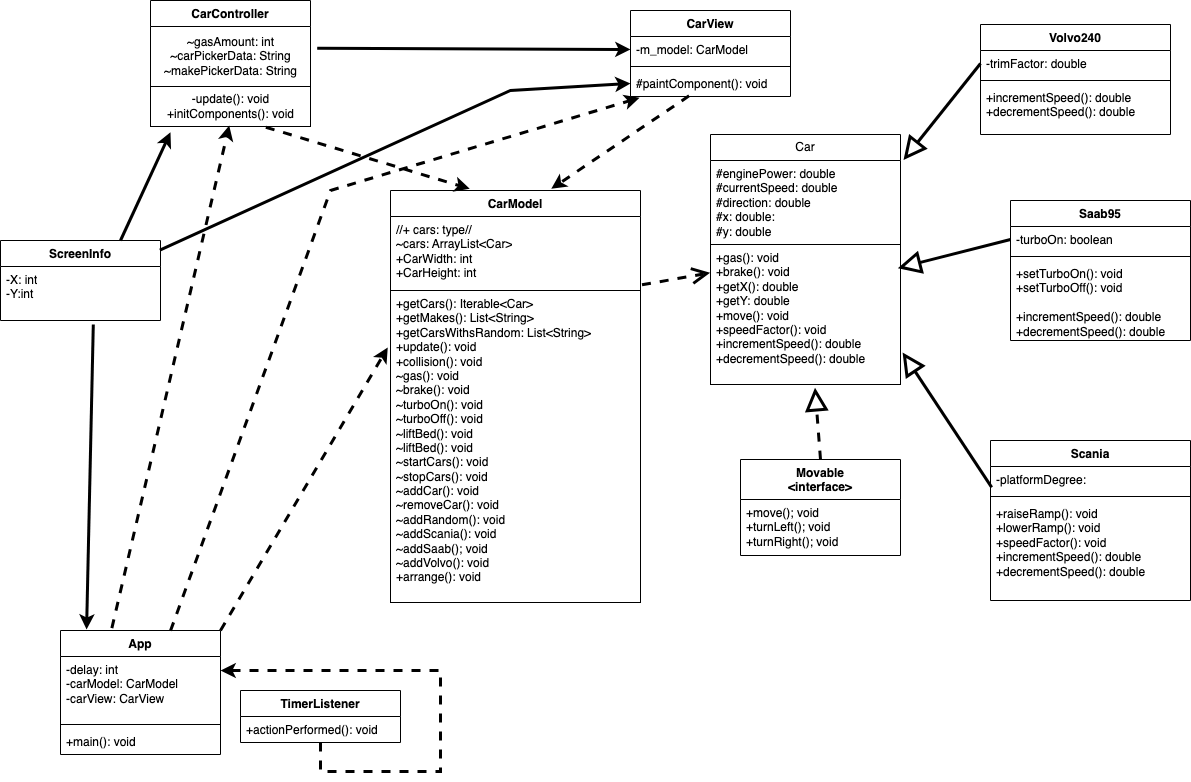

The diagram above was exported from draw.io. Its source (the exported page's mxGraphModel, read from the mxfile embedded in the PNG):
<mxGraphModel dx="2106" dy="881" grid="1" gridSize="10" guides="1" tooltips="1" connect="1" arrows="1" fold="1" page="1" pageScale="1" pageWidth="827" pageHeight="1169" math="0" shadow="0">
  <root>
    <mxCell id="0" />
    <mxCell id="1" parent="0" />
    <mxCell id="AixjMO5FTcXiUoa9ma76-12" value="" style="endArrow=open;endSize=12;dashed=1;html=1;rounded=0;entryX=-0.002;entryY=0.202;entryDx=0;entryDy=0;exitX=1.006;exitY=0.923;exitDx=0;exitDy=0;entryPerimeter=0;exitPerimeter=0;strokeWidth=3;" parent="1" source="AixjMO5FTcXiUoa9ma76-14" target="4Wrn5JLqxxsJ_QIWM8uT-32" edge="1">
      <mxGeometry width="160" relative="1" as="geometry">
        <mxPoint x="892.2923588039866" y="350" as="sourcePoint" />
        <mxPoint x="402.0799999999999" y="519.01" as="targetPoint" />
      </mxGeometry>
    </mxCell>
    <mxCell id="AixjMO5FTcXiUoa9ma76-13" value="CarModel" style="swimlane;fontStyle=1;align=center;verticalAlign=top;childLayout=stackLayout;horizontal=1;startSize=26;horizontalStack=0;resizeParent=1;resizeParentMax=0;resizeLast=0;collapsible=1;marginBottom=0;whiteSpace=wrap;html=1;" parent="1" vertex="1">
      <mxGeometry x="110" y="220" width="250" height="412" as="geometry" />
    </mxCell>
    <mxCell id="AixjMO5FTcXiUoa9ma76-14" value="//+ cars: type//&lt;br&gt;&lt;div&gt;~cars: ArrayList&amp;lt;Car&amp;gt;&lt;/div&gt;&lt;div&gt;+CarWidth: int&lt;/div&gt;&lt;div&gt;+CarHeight: int&amp;nbsp;&lt;/div&gt;" style="text;strokeColor=none;fillColor=none;align=left;verticalAlign=top;spacingLeft=4;spacingRight=4;overflow=hidden;rotatable=0;points=[[0,0.5],[1,0.5]];portConstraint=eastwest;whiteSpace=wrap;html=1;" parent="AixjMO5FTcXiUoa9ma76-13" vertex="1">
      <mxGeometry y="26" width="250" height="74" as="geometry" />
    </mxCell>
    <mxCell id="AixjMO5FTcXiUoa9ma76-16" value="+getCars(): Iterable&amp;lt;Car&amp;gt;&lt;br&gt;+getMakes(): List&amp;lt;String&amp;gt;&lt;br&gt;+getCarsWithsRandom: List&amp;lt;String&amp;gt;&lt;br&gt;+update(): void&lt;br&gt;+collision(): void&lt;br&gt;~gas(): void&lt;br&gt;~brake(): void&lt;br&gt;~turboOn(): void&lt;br&gt;~turboOff(): void&lt;br&gt;~liftBed(): void&lt;br&gt;~liftBed(): void&lt;br&gt;~startCars(): void&lt;br&gt;~stopCars(): void&lt;br&gt;~addCar(): void&lt;br&gt;~removeCar(): void&lt;br&gt;~addRandom(): void&lt;br&gt;~addScania(): void&lt;br&gt;~addSaab(); void&lt;br&gt;~addVolvo(): void&lt;br&gt;+arrange(): void" style="text;strokeColor=default;fillColor=none;align=left;verticalAlign=top;spacingLeft=4;spacingRight=4;overflow=hidden;rotatable=0;points=[[0,0.5],[1,0.5]];portConstraint=eastwest;whiteSpace=wrap;html=1;" parent="AixjMO5FTcXiUoa9ma76-13" vertex="1">
      <mxGeometry y="100" width="250" height="312" as="geometry" />
    </mxCell>
    <mxCell id="AixjMO5FTcXiUoa9ma76-22" value="App" style="swimlane;fontStyle=1;align=center;verticalAlign=top;childLayout=stackLayout;horizontal=1;startSize=26;horizontalStack=0;resizeParent=1;resizeParentMax=0;resizeLast=0;collapsible=1;marginBottom=0;whiteSpace=wrap;html=1;" parent="1" vertex="1">
      <mxGeometry x="-220" y="660" width="160" height="124" as="geometry" />
    </mxCell>
    <mxCell id="AixjMO5FTcXiUoa9ma76-23" value="-delay: int&lt;br&gt;-carModel: CarModel&lt;br&gt;-carView: CarView" style="text;strokeColor=none;fillColor=none;align=left;verticalAlign=top;spacingLeft=4;spacingRight=4;overflow=hidden;rotatable=0;points=[[0,0.5],[1,0.5]];portConstraint=eastwest;whiteSpace=wrap;html=1;" parent="AixjMO5FTcXiUoa9ma76-22" vertex="1">
      <mxGeometry y="26" width="160" height="64" as="geometry" />
    </mxCell>
    <mxCell id="AixjMO5FTcXiUoa9ma76-24" value="" style="line;strokeWidth=1;fillColor=none;align=left;verticalAlign=middle;spacingTop=-1;spacingLeft=3;spacingRight=3;rotatable=0;labelPosition=right;points=[];portConstraint=eastwest;strokeColor=inherit;" parent="AixjMO5FTcXiUoa9ma76-22" vertex="1">
      <mxGeometry y="90" width="160" height="8" as="geometry" />
    </mxCell>
    <mxCell id="AixjMO5FTcXiUoa9ma76-25" value="+main(): void" style="text;strokeColor=none;fillColor=none;align=left;verticalAlign=top;spacingLeft=4;spacingRight=4;overflow=hidden;rotatable=0;points=[[0,0.5],[1,0.5]];portConstraint=eastwest;whiteSpace=wrap;html=1;" parent="AixjMO5FTcXiUoa9ma76-22" vertex="1">
      <mxGeometry y="98" width="160" height="26" as="geometry" />
    </mxCell>
    <mxCell id="NKeQ3adgcIaDJfaK40jC-2" value="CarView" style="swimlane;fontStyle=1;align=center;verticalAlign=top;childLayout=stackLayout;horizontal=1;startSize=26;horizontalStack=0;resizeParent=1;resizeParentMax=0;resizeLast=0;collapsible=1;marginBottom=0;whiteSpace=wrap;html=1;" parent="1" vertex="1">
      <mxGeometry x="350" y="40" width="160" height="86" as="geometry" />
    </mxCell>
    <mxCell id="NKeQ3adgcIaDJfaK40jC-3" value="-m_model: CarModel" style="text;strokeColor=none;fillColor=none;align=left;verticalAlign=top;spacingLeft=4;spacingRight=4;overflow=hidden;rotatable=0;points=[[0,0.5],[1,0.5]];portConstraint=eastwest;whiteSpace=wrap;html=1;" parent="NKeQ3adgcIaDJfaK40jC-2" vertex="1">
      <mxGeometry y="26" width="160" height="26" as="geometry" />
    </mxCell>
    <mxCell id="NKeQ3adgcIaDJfaK40jC-4" value="" style="line;strokeWidth=1;fillColor=none;align=left;verticalAlign=middle;spacingTop=-1;spacingLeft=3;spacingRight=3;rotatable=0;labelPosition=right;points=[];portConstraint=eastwest;strokeColor=inherit;" parent="NKeQ3adgcIaDJfaK40jC-2" vertex="1">
      <mxGeometry y="52" width="160" height="8" as="geometry" />
    </mxCell>
    <mxCell id="NKeQ3adgcIaDJfaK40jC-5" value="#paintComponent(): void" style="text;strokeColor=none;fillColor=none;align=left;verticalAlign=top;spacingLeft=4;spacingRight=4;overflow=hidden;rotatable=0;points=[[0,0.5],[1,0.5]];portConstraint=eastwest;whiteSpace=wrap;html=1;" parent="NKeQ3adgcIaDJfaK40jC-2" vertex="1">
      <mxGeometry y="60" width="160" height="26" as="geometry" />
    </mxCell>
    <mxCell id="4Wrn5JLqxxsJ_QIWM8uT-10" value="" style="endArrow=classic;html=1;rounded=0;exitX=0.366;exitY=0.975;exitDx=0;exitDy=0;exitPerimeter=0;entryX=0.643;entryY=-0.004;entryDx=0;entryDy=0;entryPerimeter=0;strokeWidth=3;dashed=1;" parent="1" source="NKeQ3adgcIaDJfaK40jC-5" target="AixjMO5FTcXiUoa9ma76-13" edge="1">
      <mxGeometry width="50" height="50" relative="1" as="geometry">
        <mxPoint x="320" y="220" as="sourcePoint" />
        <mxPoint x="370" y="170" as="targetPoint" />
      </mxGeometry>
    </mxCell>
    <mxCell id="4Wrn5JLqxxsJ_QIWM8uT-11" value="" style="endArrow=classic;html=1;rounded=0;exitX=0.721;exitY=1.018;exitDx=0;exitDy=0;exitPerimeter=0;entryX=0.317;entryY=-0.004;entryDx=0;entryDy=0;entryPerimeter=0;strokeWidth=3;dashed=1;" parent="1" source="4Wrn5JLqxxsJ_QIWM8uT-41" target="AixjMO5FTcXiUoa9ma76-13" edge="1">
      <mxGeometry width="50" height="50" relative="1" as="geometry">
        <mxPoint x="34.63999999999987" y="141.68000000000006" as="sourcePoint" />
        <mxPoint x="120" y="290" as="targetPoint" />
      </mxGeometry>
    </mxCell>
    <mxCell id="4Wrn5JLqxxsJ_QIWM8uT-12" value="" style="endArrow=classic;html=1;rounded=0;exitX=1.042;exitY=0.361;exitDx=0;exitDy=0;entryX=0;entryY=0.5;entryDx=0;entryDy=0;strokeWidth=3;exitPerimeter=0;" parent="1" target="NKeQ3adgcIaDJfaK40jC-3" edge="1" source="4Wrn5JLqxxsJ_QIWM8uT-38">
      <mxGeometry width="50" height="50" relative="1" as="geometry">
        <mxPoint x="110" y="79.00000000000011" as="sourcePoint" />
        <mxPoint x="283" y="310" as="targetPoint" />
      </mxGeometry>
    </mxCell>
    <mxCell id="4Wrn5JLqxxsJ_QIWM8uT-13" value="Volvo240" style="swimlane;fontStyle=1;align=center;verticalAlign=top;childLayout=stackLayout;horizontal=1;startSize=26;horizontalStack=0;resizeParent=1;resizeParentMax=0;resizeLast=0;collapsible=1;marginBottom=0;whiteSpace=wrap;html=1;" parent="1" vertex="1">
      <mxGeometry x="700" y="54" width="190" height="110" as="geometry" />
    </mxCell>
    <mxCell id="4Wrn5JLqxxsJ_QIWM8uT-14" value="-trimFactor: double" style="text;strokeColor=none;fillColor=none;align=left;verticalAlign=top;spacingLeft=4;spacingRight=4;overflow=hidden;rotatable=0;points=[[0,0.5],[1,0.5]];portConstraint=eastwest;whiteSpace=wrap;html=1;" parent="4Wrn5JLqxxsJ_QIWM8uT-13" vertex="1">
      <mxGeometry y="26" width="190" height="26" as="geometry" />
    </mxCell>
    <mxCell id="4Wrn5JLqxxsJ_QIWM8uT-15" value="" style="line;strokeWidth=1;fillColor=none;align=left;verticalAlign=middle;spacingTop=-1;spacingLeft=3;spacingRight=3;rotatable=0;labelPosition=right;points=[];portConstraint=eastwest;strokeColor=inherit;" parent="4Wrn5JLqxxsJ_QIWM8uT-13" vertex="1">
      <mxGeometry y="52" width="190" height="8" as="geometry" />
    </mxCell>
    <mxCell id="4Wrn5JLqxxsJ_QIWM8uT-16" value="&lt;div&gt;+incrementSpeed(): double&lt;/div&gt;+decrementSpeed(): double" style="text;strokeColor=none;fillColor=none;align=left;verticalAlign=top;spacingLeft=4;spacingRight=4;overflow=hidden;rotatable=0;points=[[0,0.5],[1,0.5]];portConstraint=eastwest;whiteSpace=wrap;html=1;" parent="4Wrn5JLqxxsJ_QIWM8uT-13" vertex="1">
      <mxGeometry y="60" width="190" height="50" as="geometry" />
    </mxCell>
    <mxCell id="4Wrn5JLqxxsJ_QIWM8uT-17" value="Saab95" style="swimlane;fontStyle=1;align=center;verticalAlign=top;childLayout=stackLayout;horizontal=1;startSize=26;horizontalStack=0;resizeParent=1;resizeParentMax=0;resizeLast=0;collapsible=1;marginBottom=0;whiteSpace=wrap;html=1;" parent="1" vertex="1">
      <mxGeometry x="730" y="230" width="180" height="140" as="geometry" />
    </mxCell>
    <mxCell id="4Wrn5JLqxxsJ_QIWM8uT-18" value="-turboOn: boolean" style="text;strokeColor=none;fillColor=none;align=left;verticalAlign=top;spacingLeft=4;spacingRight=4;overflow=hidden;rotatable=0;points=[[0,0.5],[1,0.5]];portConstraint=eastwest;whiteSpace=wrap;html=1;" parent="4Wrn5JLqxxsJ_QIWM8uT-17" vertex="1">
      <mxGeometry y="26" width="180" height="26" as="geometry" />
    </mxCell>
    <mxCell id="4Wrn5JLqxxsJ_QIWM8uT-19" value="" style="line;strokeWidth=1;fillColor=none;align=left;verticalAlign=middle;spacingTop=-1;spacingLeft=3;spacingRight=3;rotatable=0;labelPosition=right;points=[];portConstraint=eastwest;strokeColor=inherit;" parent="4Wrn5JLqxxsJ_QIWM8uT-17" vertex="1">
      <mxGeometry y="52" width="180" height="8" as="geometry" />
    </mxCell>
    <mxCell id="4Wrn5JLqxxsJ_QIWM8uT-20" value="&lt;div&gt;+setTurboOn(): void&lt;/div&gt;&lt;div&gt;+setTurboOff(): void&lt;br&gt;&lt;/div&gt;&lt;div&gt;&lt;br&gt;&lt;/div&gt;&lt;div&gt;+incrementSpeed(): double&lt;/div&gt;+decrementSpeed(): double" style="text;strokeColor=none;fillColor=none;align=left;verticalAlign=top;spacingLeft=4;spacingRight=4;overflow=hidden;rotatable=0;points=[[0,0.5],[1,0.5]];portConstraint=eastwest;whiteSpace=wrap;html=1;" parent="4Wrn5JLqxxsJ_QIWM8uT-17" vertex="1">
      <mxGeometry y="60" width="180" height="80" as="geometry" />
    </mxCell>
    <mxCell id="4Wrn5JLqxxsJ_QIWM8uT-21" value="Scania" style="swimlane;fontStyle=1;align=center;verticalAlign=top;childLayout=stackLayout;horizontal=1;startSize=26;horizontalStack=0;resizeParent=1;resizeParentMax=0;resizeLast=0;collapsible=1;marginBottom=0;whiteSpace=wrap;html=1;" parent="1" vertex="1">
      <mxGeometry x="710" y="470" width="200" height="160" as="geometry" />
    </mxCell>
    <mxCell id="r6XyWNrrng6jeRXE-xPr-17" value="-platformDegree:" style="text;strokeColor=none;fillColor=none;align=left;verticalAlign=top;spacingLeft=4;spacingRight=4;overflow=hidden;rotatable=0;points=[[0,0.5],[1,0.5]];portConstraint=eastwest;whiteSpace=wrap;html=1;" parent="4Wrn5JLqxxsJ_QIWM8uT-21" vertex="1">
      <mxGeometry y="26" width="200" height="26" as="geometry" />
    </mxCell>
    <mxCell id="4Wrn5JLqxxsJ_QIWM8uT-23" value="" style="line;strokeWidth=1;fillColor=none;align=left;verticalAlign=middle;spacingTop=-1;spacingLeft=3;spacingRight=3;rotatable=0;labelPosition=right;points=[];portConstraint=eastwest;strokeColor=inherit;" parent="4Wrn5JLqxxsJ_QIWM8uT-21" vertex="1">
      <mxGeometry y="52" width="200" height="8" as="geometry" />
    </mxCell>
    <mxCell id="4Wrn5JLqxxsJ_QIWM8uT-24" value="&lt;div&gt;+raiseRamp(): void&lt;/div&gt;&lt;div&gt;+lowerRamp(): void&lt;/div&gt;&lt;div&gt;+speedFactor(): void&lt;/div&gt;&lt;div&gt;+incrementSpeed(): double&lt;/div&gt;&lt;div&gt;+decrementSpeed(): double&lt;br&gt;&lt;/div&gt;" style="text;strokeColor=none;fillColor=none;align=left;verticalAlign=top;spacingLeft=4;spacingRight=4;overflow=hidden;rotatable=0;points=[[0,0.5],[1,0.5]];portConstraint=eastwest;whiteSpace=wrap;html=1;" parent="4Wrn5JLqxxsJ_QIWM8uT-21" vertex="1">
      <mxGeometry y="60" width="200" height="100" as="geometry" />
    </mxCell>
    <mxCell id="4Wrn5JLqxxsJ_QIWM8uT-25" value="" style="endArrow=block;endSize=16;endFill=0;html=1;rounded=0;entryX=1.011;entryY=0.771;entryDx=0;entryDy=0;entryPerimeter=0;strokeWidth=3;exitX=0.006;exitY=0.8;exitDx=0;exitDy=0;exitPerimeter=0;" parent="1" source="r6XyWNrrng6jeRXE-xPr-17" target="4Wrn5JLqxxsJ_QIWM8uT-32" edge="1">
      <mxGeometry x="-0.2608" y="-120" width="160" relative="1" as="geometry">
        <mxPoint x="630" y="609" as="sourcePoint" />
        <mxPoint x="603.23" y="411.00800000000004" as="targetPoint" />
        <mxPoint as="offset" />
      </mxGeometry>
    </mxCell>
    <mxCell id="4Wrn5JLqxxsJ_QIWM8uT-26" value="&lt;br&gt;" style="endArrow=block;endSize=16;endFill=0;html=1;rounded=0;exitX=0;exitY=0.5;exitDx=0;exitDy=0;entryX=0.986;entryY=0.169;entryDx=0;entryDy=0;entryPerimeter=0;strokeWidth=3;" parent="1" source="4Wrn5JLqxxsJ_QIWM8uT-18" target="4Wrn5JLqxxsJ_QIWM8uT-32" edge="1">
      <mxGeometry x="-0.0005" width="160" relative="1" as="geometry">
        <mxPoint x="660" y="544" as="sourcePoint" />
        <mxPoint x="560" y="514.5" as="targetPoint" />
        <mxPoint as="offset" />
      </mxGeometry>
    </mxCell>
    <mxCell id="4Wrn5JLqxxsJ_QIWM8uT-28" value="" style="endArrow=block;endSize=16;endFill=0;html=1;rounded=0;exitX=0;exitY=0.5;exitDx=0;exitDy=0;strokeWidth=3;entryX=1.016;entryY=0.102;entryDx=0;entryDy=0;entryPerimeter=0;" parent="1" source="4Wrn5JLqxxsJ_QIWM8uT-14" target="4Wrn5JLqxxsJ_QIWM8uT-30" edge="1">
      <mxGeometry x="0.0013" width="160" relative="1" as="geometry">
        <mxPoint x="650" y="503" as="sourcePoint" />
        <mxPoint x="570" y="380" as="targetPoint" />
        <mxPoint as="offset" />
      </mxGeometry>
    </mxCell>
    <mxCell id="r6XyWNrrng6jeRXE-xPr-2" value="Movable&lt;br&gt;&amp;lt;interface&amp;gt;" style="swimlane;fontStyle=1;align=center;verticalAlign=top;childLayout=stackLayout;horizontal=1;startSize=40;horizontalStack=0;resizeParent=1;resizeParentMax=0;resizeLast=0;collapsible=1;marginBottom=0;whiteSpace=wrap;html=1;" parent="1" vertex="1">
      <mxGeometry x="460" y="489" width="160" height="96" as="geometry" />
    </mxCell>
    <mxCell id="r6XyWNrrng6jeRXE-xPr-5" value="&lt;div&gt;+move(); void&lt;/div&gt;&lt;div&gt;+turnLeft(); void&lt;/div&gt;&lt;div&gt;+turnRight(); void&lt;/div&gt;" style="text;strokeColor=none;fillColor=none;align=left;verticalAlign=top;spacingLeft=4;spacingRight=4;overflow=hidden;rotatable=0;points=[[0,0.5],[1,0.5]];portConstraint=eastwest;whiteSpace=wrap;html=1;" parent="r6XyWNrrng6jeRXE-xPr-2" vertex="1">
      <mxGeometry y="40" width="160" height="56" as="geometry" />
    </mxCell>
    <mxCell id="r6XyWNrrng6jeRXE-xPr-6" value="ScreenInfo" style="swimlane;fontStyle=1;align=center;verticalAlign=top;childLayout=stackLayout;horizontal=1;startSize=26;horizontalStack=0;resizeParent=1;resizeParentMax=0;resizeLast=0;collapsible=1;marginBottom=0;whiteSpace=wrap;html=1;" parent="1" vertex="1">
      <mxGeometry x="-280" y="270" width="160" height="80" as="geometry" />
    </mxCell>
    <mxCell id="r6XyWNrrng6jeRXE-xPr-7" value="-X: int&lt;br&gt;-Y:int" style="text;strokeColor=none;fillColor=none;align=left;verticalAlign=top;spacingLeft=4;spacingRight=4;overflow=hidden;rotatable=0;points=[[0,0.5],[1,0.5]];portConstraint=eastwest;whiteSpace=wrap;html=1;" parent="r6XyWNrrng6jeRXE-xPr-6" vertex="1">
      <mxGeometry y="26" width="160" height="54" as="geometry" />
    </mxCell>
    <mxCell id="r6XyWNrrng6jeRXE-xPr-11" value="" style="endArrow=classic;html=1;rounded=0;exitX=0.75;exitY=0;exitDx=0;exitDy=0;strokeWidth=3;entryX=0.125;entryY=1.142;entryDx=0;entryDy=0;entryPerimeter=0;" parent="1" source="r6XyWNrrng6jeRXE-xPr-6" target="4Wrn5JLqxxsJ_QIWM8uT-41" edge="1">
      <mxGeometry width="50" height="50" relative="1" as="geometry">
        <mxPoint x="45" y="140" as="sourcePoint" />
        <mxPoint x="95.11999999999989" y="141.12000000000012" as="targetPoint" />
      </mxGeometry>
    </mxCell>
    <mxCell id="r6XyWNrrng6jeRXE-xPr-12" value="" style="endArrow=classic;html=1;rounded=0;exitX=0.996;exitY=0.119;exitDx=0;exitDy=0;strokeWidth=3;exitPerimeter=0;entryX=0;entryY=0.5;entryDx=0;entryDy=0;" parent="1" source="r6XyWNrrng6jeRXE-xPr-6" target="NKeQ3adgcIaDJfaK40jC-5" edge="1">
      <mxGeometry width="50" height="50" relative="1" as="geometry">
        <mxPoint y="360" as="sourcePoint" />
        <mxPoint x="350" y="100" as="targetPoint" />
        <Array as="points">
          <mxPoint x="230" y="120" />
        </Array>
      </mxGeometry>
    </mxCell>
    <mxCell id="r6XyWNrrng6jeRXE-xPr-14" value="" style="endArrow=classic;html=1;rounded=0;exitX=0.58;exitY=1.075;exitDx=0;exitDy=0;exitPerimeter=0;entryX=0.163;entryY=-0.008;entryDx=0;entryDy=0;strokeWidth=3;entryPerimeter=0;" parent="1" source="r6XyWNrrng6jeRXE-xPr-7" target="AixjMO5FTcXiUoa9ma76-22" edge="1">
      <mxGeometry width="50" height="50" relative="1" as="geometry">
        <mxPoint x="-40" y="438" as="sourcePoint" />
        <mxPoint x="136" y="782" as="targetPoint" />
      </mxGeometry>
    </mxCell>
    <mxCell id="r6XyWNrrng6jeRXE-xPr-16" value="&lt;br&gt;" style="endArrow=block;endSize=16;endFill=0;html=1;rounded=0;exitX=0.5;exitY=0;exitDx=0;exitDy=0;dashed=1;strokeWidth=3;entryX=0.55;entryY=1.023;entryDx=0;entryDy=0;entryPerimeter=0;" parent="1" target="4Wrn5JLqxxsJ_QIWM8uT-32" edge="1" source="r6XyWNrrng6jeRXE-xPr-2">
      <mxGeometry x="0.561" y="28" width="160" relative="1" as="geometry">
        <mxPoint x="495.03" y="480" as="sourcePoint" />
        <mxPoint x="504.97" y="408.03999999999996" as="targetPoint" />
        <mxPoint as="offset" />
      </mxGeometry>
    </mxCell>
    <mxCell id="-Vj_pZzVeyhU-iUuD7_o-1" value="&lt;div&gt;&lt;br&gt;&lt;/div&gt;" style="edgeLabel;html=1;align=center;verticalAlign=middle;resizable=0;points=[];" parent="r6XyWNrrng6jeRXE-xPr-16" connectable="0" vertex="1">
      <mxGeometry x="0.1022" y="3" relative="1" as="geometry">
        <mxPoint as="offset" />
      </mxGeometry>
    </mxCell>
    <mxCell id="4Wrn5JLqxxsJ_QIWM8uT-30" value="&lt;div&gt;Car&lt;/div&gt;" style="swimlane;fontStyle=0;childLayout=stackLayout;horizontal=1;startSize=26;fillColor=none;horizontalStack=0;resizeParent=1;resizeParentMax=0;resizeLast=0;collapsible=1;marginBottom=0;whiteSpace=wrap;html=1;" parent="1" vertex="1">
      <mxGeometry x="430" y="164" width="190" height="250" as="geometry" />
    </mxCell>
    <mxCell id="4Wrn5JLqxxsJ_QIWM8uT-31" value="&lt;div&gt;#enginePower: double&lt;/div&gt;&lt;div&gt;#currentSpeed: double&lt;/div&gt;&lt;div&gt;#direction: double&lt;/div&gt;&lt;div&gt;#x: double:&lt;/div&gt;&lt;div&gt;#y: double&lt;br&gt;&lt;/div&gt;" style="text;strokeColor=none;fillColor=none;align=left;verticalAlign=top;spacingLeft=4;spacingRight=4;overflow=hidden;rotatable=0;points=[[0,0.5],[1,0.5]];portConstraint=eastwest;whiteSpace=wrap;html=1;" parent="4Wrn5JLqxxsJ_QIWM8uT-30" vertex="1">
      <mxGeometry y="26" width="190" height="84" as="geometry" />
    </mxCell>
    <mxCell id="4Wrn5JLqxxsJ_QIWM8uT-32" value="&lt;div&gt;+gas(): void&lt;/div&gt;&lt;div&gt;+brake(): void&lt;/div&gt;&lt;div&gt;+getX(): double&lt;/div&gt;&lt;div&gt;+getY: double&lt;/div&gt;&lt;div&gt;+move(): void&lt;/div&gt;&lt;div&gt;+speedFactor(): void&lt;/div&gt;&lt;div&gt;+incrementSpeed(): double&lt;/div&gt;&lt;div&gt;+decrementSpeed(): double&lt;br&gt;&lt;/div&gt;" style="text;strokeColor=default;fillColor=none;align=left;verticalAlign=top;spacingLeft=4;spacingRight=4;overflow=hidden;rotatable=0;points=[[0,0.5],[1,0.5]];portConstraint=eastwest;whiteSpace=wrap;html=1;" parent="4Wrn5JLqxxsJ_QIWM8uT-30" vertex="1">
      <mxGeometry y="110" width="190" height="140" as="geometry" />
    </mxCell>
    <mxCell id="NKeQ3adgcIaDJfaK40jC-6" value="CarController" style="swimlane;fontStyle=1;align=center;verticalAlign=top;childLayout=stackLayout;horizontal=1;startSize=26;horizontalStack=0;resizeParent=1;resizeParentMax=0;resizeLast=0;collapsible=1;marginBottom=0;whiteSpace=wrap;html=1;" parent="1" vertex="1">
      <mxGeometry x="-130" y="30" width="160" height="126" as="geometry">
        <mxRectangle x="-50" y="40" width="120" height="30" as="alternateBounds" />
      </mxGeometry>
    </mxCell>
    <mxCell id="4Wrn5JLqxxsJ_QIWM8uT-38" value="~gasAmount: int&lt;br&gt;~carPickerData: String&lt;br&gt;~makePickerData: String" style="text;html=1;align=center;verticalAlign=middle;resizable=0;points=[];autosize=1;strokeColor=none;fillColor=none;" parent="NKeQ3adgcIaDJfaK40jC-6" vertex="1">
      <mxGeometry y="26" width="160" height="60" as="geometry" />
    </mxCell>
    <mxCell id="4Wrn5JLqxxsJ_QIWM8uT-41" value="-update(): void&lt;br&gt;+initComponents(): void" style="text;html=1;align=center;verticalAlign=middle;resizable=0;points=[];autosize=1;strokeColor=default;fillColor=none;" parent="NKeQ3adgcIaDJfaK40jC-6" vertex="1">
      <mxGeometry y="86" width="160" height="40" as="geometry" />
    </mxCell>
    <mxCell id="NfU7CyQM7HovCyUdUZSs-1" value="TimerListener" style="swimlane;fontStyle=1;align=center;verticalAlign=top;childLayout=stackLayout;horizontal=1;startSize=26;horizontalStack=0;resizeParent=1;resizeParentMax=0;resizeLast=0;collapsible=1;marginBottom=0;whiteSpace=wrap;html=1;" vertex="1" parent="1">
      <mxGeometry x="-40" y="720" width="160" height="52" as="geometry" />
    </mxCell>
    <mxCell id="NfU7CyQM7HovCyUdUZSs-5" value="+actionPerformed(): void" style="text;strokeColor=none;fillColor=none;align=left;verticalAlign=top;spacingLeft=4;spacingRight=4;overflow=hidden;rotatable=0;points=[[0,0.5],[1,0.5]];portConstraint=eastwest;whiteSpace=wrap;html=1;" vertex="1" parent="NfU7CyQM7HovCyUdUZSs-1">
      <mxGeometry y="26" width="160" height="26" as="geometry" />
    </mxCell>
    <mxCell id="NfU7CyQM7HovCyUdUZSs-6" style="edgeStyle=orthogonalEdgeStyle;rounded=0;orthogonalLoop=1;jettySize=auto;html=1;strokeWidth=3;dashed=1;" edge="1" parent="1" source="NfU7CyQM7HovCyUdUZSs-5" target="AixjMO5FTcXiUoa9ma76-23">
      <mxGeometry relative="1" as="geometry">
        <Array as="points">
          <mxPoint x="160" y="801" />
          <mxPoint x="160" y="700" />
        </Array>
      </mxGeometry>
    </mxCell>
    <mxCell id="NfU7CyQM7HovCyUdUZSs-9" value="" style="endArrow=classic;html=1;rounded=0;exitX=0.321;exitY=-0.019;exitDx=0;exitDy=0;exitPerimeter=0;strokeWidth=3;dashed=1;entryX=0.492;entryY=0.975;entryDx=0;entryDy=0;entryPerimeter=0;" edge="1" parent="1" source="AixjMO5FTcXiUoa9ma76-22" target="4Wrn5JLqxxsJ_QIWM8uT-41">
      <mxGeometry width="50" height="50" relative="1" as="geometry">
        <mxPoint x="-22" y="450" as="sourcePoint" />
        <mxPoint x="-74" y="160" as="targetPoint" />
      </mxGeometry>
    </mxCell>
    <mxCell id="NfU7CyQM7HovCyUdUZSs-10" value="" style="endArrow=classic;html=1;rounded=0;strokeWidth=3;dashed=1;exitX=0.75;exitY=0;exitDx=0;exitDy=0;entryX=0.057;entryY=1.048;entryDx=0;entryDy=0;entryPerimeter=0;" edge="1" parent="1" target="NKeQ3adgcIaDJfaK40jC-5">
      <mxGeometry width="50" height="50" relative="1" as="geometry">
        <mxPoint x="-110" y="660.34" as="sourcePoint" />
        <mxPoint x="342.7199999999998" y="126.00199999999992" as="targetPoint" />
        <Array as="points">
          <mxPoint x="50" y="220" />
        </Array>
      </mxGeometry>
    </mxCell>
    <mxCell id="NfU7CyQM7HovCyUdUZSs-13" value="" style="endArrow=classic;html=1;rounded=0;exitX=1;exitY=0;exitDx=0;exitDy=0;strokeWidth=3;dashed=1;entryX=-0.011;entryY=0.183;entryDx=0;entryDy=0;entryPerimeter=0;" edge="1" parent="1" source="AixjMO5FTcXiUoa9ma76-22" target="AixjMO5FTcXiUoa9ma76-16">
      <mxGeometry width="50" height="50" relative="1" as="geometry">
        <mxPoint x="-159" y="668" as="sourcePoint" />
        <mxPoint x="-41" y="165" as="targetPoint" />
      </mxGeometry>
    </mxCell>
  </root>
</mxGraphModel>